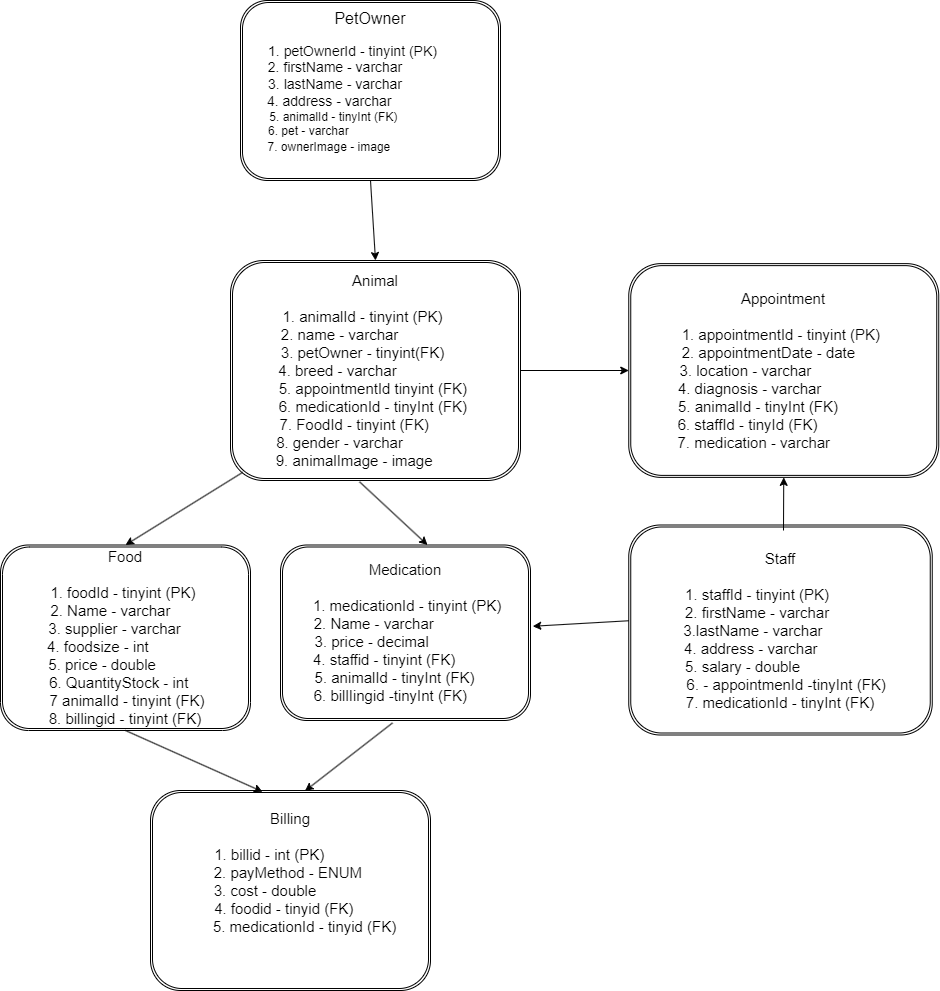

The diagram above was exported from draw.io. Its source (the exported page's mxGraphModel, read from the mxfile embedded in the PNG):
<mxGraphModel dx="1221" dy="1764" grid="1" gridSize="10" guides="1" tooltips="1" connect="1" arrows="1" fold="1" page="1" pageScale="1" pageWidth="850" pageHeight="1100" math="0" shadow="0">
  <root>
    <mxCell id="0" />
    <mxCell id="1" parent="0" />
    <mxCell id="G6-ar5dJWJv4rV6mEaIq-2" value="&lt;font style=&quot;&quot;&gt;&lt;font style=&quot;font-size: 16px;&quot;&gt;PetOwner&lt;br&gt;&lt;/font&gt;&lt;br&gt;&lt;font style=&quot;font-size: 14px;&quot;&gt;&amp;nbsp; &amp;nbsp; &amp;nbsp; 1. petOwnerId - tinyint (PK)&amp;nbsp; &amp;nbsp; &amp;nbsp; &amp;nbsp; &amp;nbsp; &amp;nbsp; &amp;nbsp; &amp;nbsp;&lt;br&gt;&lt;/font&gt;&lt;span style=&quot;font-size: 14px;&quot;&gt;&amp;nbsp; 2. firstName - varchar&amp;nbsp; &amp;nbsp; &amp;nbsp; &amp;nbsp; &amp;nbsp; &amp;nbsp; &amp;nbsp; &amp;nbsp; &amp;nbsp; &amp;nbsp;&amp;nbsp;&lt;br&gt;&amp;nbsp; &amp;nbsp; 3. lastName - varchar&amp;nbsp; &amp;nbsp; &amp;nbsp; &amp;nbsp; &amp;nbsp; &amp;nbsp; &amp;nbsp; &amp;nbsp; &amp;nbsp; &amp;nbsp; &amp;nbsp;&amp;nbsp;&lt;br&gt;&lt;/span&gt;&lt;span style=&quot;font-size: 14px;&quot;&gt;&amp;nbsp;4. address - varchar&amp;nbsp; &amp;nbsp; &amp;nbsp; &amp;nbsp; &amp;nbsp; &amp;nbsp; &amp;nbsp; &amp;nbsp; &amp;nbsp; &amp;nbsp; &amp;nbsp;&amp;nbsp;&lt;br&gt;&lt;/span&gt;&amp;nbsp; 5. animalId - tinyInt (FK)&amp;nbsp; &amp;nbsp; &amp;nbsp; &amp;nbsp; &amp;nbsp; &amp;nbsp; &amp;nbsp; &amp;nbsp; &amp;nbsp; &amp;nbsp; &amp;nbsp; &amp;nbsp;&amp;nbsp;&lt;br&gt;6. pet - varchar&amp;nbsp; &amp;nbsp; &amp;nbsp; &amp;nbsp; &amp;nbsp; &amp;nbsp; &amp;nbsp; &amp;nbsp; &amp;nbsp; &amp;nbsp; &amp;nbsp; &amp;nbsp; &amp;nbsp; &amp;nbsp; &amp;nbsp; &amp;nbsp; &amp;nbsp; &amp;nbsp; &amp;nbsp;&lt;br&gt;&amp;nbsp;7.&amp;nbsp;ownerImage - image&lt;span style=&quot;font-size: 14px;&quot;&gt;&amp;nbsp; &amp;nbsp; &amp;nbsp; &amp;nbsp; &amp;nbsp; &amp;nbsp; &amp;nbsp; &amp;nbsp; &amp;nbsp; &amp;nbsp; &amp;nbsp;&amp;nbsp;&lt;/span&gt;&lt;br&gt;&lt;span style=&quot;font-size: 14px;&quot;&gt;&amp;nbsp; &amp;nbsp; &amp;nbsp; &amp;nbsp; &amp;nbsp; &amp;nbsp; &amp;nbsp; &amp;nbsp; &amp;nbsp; &amp;nbsp; &amp;nbsp; &amp;nbsp; &amp;nbsp; &amp;nbsp; &amp;nbsp; &amp;nbsp; &amp;nbsp; &amp;nbsp; &amp;nbsp; &amp;nbsp; &amp;nbsp; &amp;nbsp; &amp;nbsp; &amp;nbsp;&lt;/span&gt;&lt;br&gt;&lt;/font&gt;" style="shape=ext;double=1;rounded=1;whiteSpace=wrap;html=1;" parent="1" vertex="1">
      <mxGeometry x="310" y="-210" width="260" height="180" as="geometry" />
    </mxCell>
    <mxCell id="G6-ar5dJWJv4rV6mEaIq-4" value="&lt;font style=&quot;font-size: 15px;&quot;&gt;Animal&lt;br&gt;&lt;br&gt;&amp;nbsp; &amp;nbsp; &amp;nbsp; 1. animalId - tinyint (PK)&amp;nbsp; &amp;nbsp; &amp;nbsp; &amp;nbsp; &amp;nbsp; &amp;nbsp;&amp;nbsp;&lt;br&gt;&amp;nbsp;2. name - varchar&amp;nbsp; &amp;nbsp; &amp;nbsp; &amp;nbsp; &amp;nbsp; &amp;nbsp; &amp;nbsp; &amp;nbsp; &amp;nbsp;&amp;nbsp;&lt;br&gt;&amp;nbsp; &amp;nbsp; &amp;nbsp; &amp;nbsp; &amp;nbsp;3. petOwner - tinyint(FK)&amp;nbsp; &amp;nbsp; &amp;nbsp; &amp;nbsp; &amp;nbsp; &amp;nbsp; &amp;nbsp; &amp;nbsp;&lt;br&gt;&amp;nbsp; &amp;nbsp;4. breed - varchar&amp;nbsp; &amp;nbsp; &amp;nbsp; &amp;nbsp; &amp;nbsp; &amp;nbsp; &amp;nbsp; &amp;nbsp; &amp;nbsp; &amp;nbsp; &amp;nbsp;&lt;br&gt;&amp;nbsp; &amp;nbsp; &amp;nbsp; &amp;nbsp; &amp;nbsp; 5. appointmentId tinyint (FK)&amp;nbsp; &amp;nbsp; &amp;nbsp; &amp;nbsp; &amp;nbsp; &amp;nbsp;&lt;br&gt;&amp;nbsp; &amp;nbsp; &amp;nbsp; 6. medicationId - tinyInt (FK)&amp;nbsp; &amp;nbsp; &amp;nbsp; &amp;nbsp;&lt;br&gt;&amp;nbsp; &amp;nbsp;7. FoodId - tinyint (FK)&amp;nbsp; &amp;nbsp; &amp;nbsp; &amp;nbsp; &amp;nbsp; &amp;nbsp; &amp;nbsp;&lt;br&gt;&amp;nbsp; &amp;nbsp; &amp;nbsp; &amp;nbsp; &amp;nbsp;8. gender - varchar&amp;nbsp; &amp;nbsp; &amp;nbsp; &amp;nbsp; &amp;nbsp; &amp;nbsp; &amp;nbsp; &amp;nbsp; &amp;nbsp; &amp;nbsp; &amp;nbsp; &amp;nbsp; &amp;nbsp;&amp;nbsp;&lt;br&gt;&amp;nbsp; 9. animalImage - image&amp;nbsp; &amp;nbsp; &amp;nbsp; &amp;nbsp; &amp;nbsp; &amp;nbsp;&amp;nbsp;&lt;br&gt;&lt;/font&gt;" style="shape=ext;double=1;rounded=1;whiteSpace=wrap;html=1;" parent="1" vertex="1">
      <mxGeometry x="300" y="50" width="290" height="220" as="geometry" />
    </mxCell>
    <mxCell id="G6-ar5dJWJv4rV6mEaIq-6" value="&lt;font style=&quot;font-size: 15px;&quot;&gt;Billing&lt;br&gt;&lt;br&gt;1. billid - int (PK)&amp;nbsp; &amp;nbsp; &amp;nbsp; &amp;nbsp; &amp;nbsp;&amp;nbsp;&lt;br&gt;&amp;nbsp; &amp;nbsp; &amp;nbsp; &amp;nbsp; &amp;nbsp; &amp;nbsp; &amp;nbsp; 2. payMethod - ENUM&amp;nbsp; &amp;nbsp; &amp;nbsp; &amp;nbsp; &amp;nbsp; &amp;nbsp; &amp;nbsp; &amp;nbsp; &amp;nbsp; &amp;nbsp; &amp;nbsp; &amp;nbsp; &amp;nbsp; &amp;nbsp; &amp;nbsp; 3. cost - double&amp;nbsp; &amp;nbsp; &amp;nbsp; &amp;nbsp; &amp;nbsp; &amp;nbsp; &amp;nbsp; &amp;nbsp; &amp;nbsp; &amp;nbsp;&amp;nbsp; &amp;nbsp; &amp;nbsp; &amp;nbsp; 4. foodid - tinyid (FK)&amp;nbsp; &amp;nbsp; &lt;br&gt;&amp;nbsp; &amp;nbsp; &amp;nbsp; &amp;nbsp; &amp;nbsp; &amp;nbsp; &amp;nbsp; 5. medicationId - tinyid (FK)&amp;nbsp; &amp;nbsp; &amp;nbsp; &amp;nbsp; &amp;nbsp; &amp;nbsp; &amp;nbsp;&amp;nbsp; &amp;nbsp; &amp;nbsp; &amp;nbsp; &amp;nbsp; &amp;nbsp; &amp;nbsp; &amp;nbsp; &amp;nbsp; &amp;nbsp;&amp;nbsp;&lt;br&gt;&lt;br&gt;&lt;/font&gt;" style="shape=ext;double=1;rounded=1;whiteSpace=wrap;html=1;" parent="1" vertex="1">
      <mxGeometry x="220" y="580" width="280" height="200" as="geometry" />
    </mxCell>
    <mxCell id="G6-ar5dJWJv4rV6mEaIq-7" value="&lt;font style=&quot;font-size: 15px;&quot;&gt;Medication&lt;br&gt;&lt;br&gt;&amp;nbsp; &amp;nbsp; &amp;nbsp; &amp;nbsp;1. medicationId - tinyint (PK)&amp;nbsp; &amp;nbsp; &amp;nbsp;&amp;nbsp;&lt;br&gt;&amp;nbsp;2. Name - varchar&amp;nbsp; &amp;nbsp; &amp;nbsp; &amp;nbsp; &amp;nbsp; &amp;nbsp; &amp;nbsp; &amp;nbsp;&amp;nbsp;&lt;br&gt;&amp;nbsp;3. price - decimal&amp;nbsp; &amp;nbsp; &amp;nbsp; &amp;nbsp; &amp;nbsp; &amp;nbsp; &amp;nbsp; &amp;nbsp; &amp;nbsp;&lt;br&gt;4. staffid - tinyint (FK)&amp;nbsp; &amp;nbsp; &amp;nbsp; &amp;nbsp; &amp;nbsp;&amp;nbsp;&lt;br&gt;5. animalId - tinyInt (FK)&amp;nbsp; &amp;nbsp; &amp;nbsp;&lt;br&gt;6. billIingid -tinyInt (FK)&amp;nbsp; &amp;nbsp; &amp;nbsp; &amp;nbsp;&lt;br&gt;&lt;/font&gt;" style="shape=ext;double=1;rounded=1;whiteSpace=wrap;html=1;" parent="1" vertex="1">
      <mxGeometry x="350" y="334.5" width="250" height="175.5" as="geometry" />
    </mxCell>
    <mxCell id="G6-ar5dJWJv4rV6mEaIq-8" value="&lt;font style=&quot;font-size: 15px;&quot;&gt;Staff&lt;br&gt;&lt;br&gt;1. staffId - tinyint (PK)&amp;nbsp; &amp;nbsp; &amp;nbsp; &amp;nbsp; &amp;nbsp; &amp;nbsp;&lt;br&gt;&amp;nbsp;2. firstName - varchar&amp;nbsp; &amp;nbsp; &amp;nbsp; &amp;nbsp; &amp;nbsp; &amp;nbsp;&amp;nbsp;&lt;br&gt;3.lastName - varchar&amp;nbsp; &amp;nbsp; &amp;nbsp; &amp;nbsp; &amp;nbsp; &amp;nbsp; &amp;nbsp;&lt;br&gt;&amp;nbsp; &amp;nbsp; &amp;nbsp; &amp;nbsp; &amp;nbsp; &amp;nbsp; 4. address - varchar&amp;nbsp; &amp;nbsp; &amp;nbsp; &amp;nbsp; &amp;nbsp; &amp;nbsp; &amp;nbsp; &amp;nbsp; &amp;nbsp;&amp;nbsp; &amp;nbsp; &amp;nbsp; &amp;nbsp; &amp;nbsp; &amp;nbsp; 5. salary - double&amp;nbsp; &amp;nbsp; &amp;nbsp; &amp;nbsp; &amp;nbsp; &amp;nbsp; &amp;nbsp; &amp;nbsp; &amp;nbsp; &amp;nbsp;&amp;nbsp;&lt;br&gt;&amp;nbsp; &amp;nbsp; &amp;nbsp; &amp;nbsp; &amp;nbsp;6. - appointmenId -tinyInt (FK)&amp;nbsp; &amp;nbsp; &amp;nbsp;&amp;nbsp;&lt;br&gt;&amp;nbsp; &amp;nbsp; &amp;nbsp;7. medicationId - tinyInt (FK)&amp;nbsp; &amp;nbsp; &amp;nbsp;&lt;br&gt;&lt;/font&gt;" style="shape=ext;double=1;rounded=1;whiteSpace=wrap;html=1;" parent="1" vertex="1">
      <mxGeometry x="698.25" y="314.5" width="303.5" height="210" as="geometry" />
    </mxCell>
    <mxCell id="G6-ar5dJWJv4rV6mEaIq-9" value="&lt;font style=&quot;font-size: 15px;&quot;&gt;Food&lt;br&gt;&lt;br&gt;1. foodId - tinyint (PK)&amp;nbsp;&lt;br&gt;2. Name - varchar&amp;nbsp; &amp;nbsp; &amp;nbsp; &amp;nbsp;&lt;br&gt;&amp;nbsp; &amp;nbsp; &amp;nbsp; &amp;nbsp; &amp;nbsp;3. supplier - varchar&amp;nbsp; &amp;nbsp; &amp;nbsp; &amp;nbsp; &amp;nbsp; &amp;nbsp; &amp;nbsp;&amp;nbsp;&lt;br&gt;4. foodsize - int&amp;nbsp; &amp;nbsp; &amp;nbsp; &amp;nbsp; &amp;nbsp; &amp;nbsp; &amp;nbsp;&lt;br&gt;5. price - double&amp;nbsp; &amp;nbsp; &amp;nbsp; &amp;nbsp; &amp;nbsp; &amp;nbsp;&lt;br&gt;&amp;nbsp; &amp;nbsp; &amp;nbsp;6.&amp;nbsp;QuantityStock - int&amp;nbsp; &amp;nbsp; &amp;nbsp; &amp;nbsp;&amp;nbsp;&lt;br&gt;&amp;nbsp; &amp;nbsp; &amp;nbsp; &amp;nbsp;7 animalId - tinyint (FK)&amp;nbsp; &amp;nbsp; &amp;nbsp;&amp;nbsp;&lt;br&gt;8. billingid - tinyint (FK)&lt;br&gt;&lt;/font&gt;" style="shape=ext;double=1;rounded=1;whiteSpace=wrap;html=1;" parent="1" vertex="1">
      <mxGeometry x="70" y="334.5" width="250" height="185.5" as="geometry" />
    </mxCell>
    <mxCell id="G6-ar5dJWJv4rV6mEaIq-10" value="&lt;font style=&quot;font-size: 15px;&quot;&gt;Appointment&lt;br&gt;&lt;br&gt;1. appointmentId - tinyint (PK)&amp;nbsp;&lt;br&gt;&amp;nbsp; &amp;nbsp; &amp;nbsp; 2. appointmentDate - date&amp;nbsp; &amp;nbsp; &amp;nbsp; &amp;nbsp; &amp;nbsp; &amp;nbsp; &amp;nbsp;&lt;br&gt;3. location - varchar&amp;nbsp; &amp;nbsp; &amp;nbsp; &amp;nbsp; &amp;nbsp; &amp;nbsp; &amp;nbsp; &amp;nbsp; &amp;nbsp;&amp;nbsp;&lt;br&gt;&amp;nbsp; &amp;nbsp;4. diagnosis - varchar&amp;nbsp; &amp;nbsp; &amp;nbsp; &amp;nbsp; &amp;nbsp; &amp;nbsp; &amp;nbsp; &amp;nbsp; &amp;nbsp; &amp;nbsp;&lt;br&gt;5. animalId - tinyInt (FK)&amp;nbsp; &amp;nbsp; &amp;nbsp; &amp;nbsp; &amp;nbsp; &amp;nbsp;&amp;nbsp;&lt;br&gt;6. staffId - tinyId (FK)&amp;nbsp; &amp;nbsp; &amp;nbsp; &amp;nbsp;&amp;nbsp;&amp;nbsp; &amp;nbsp; &amp;nbsp; &amp;nbsp; &amp;nbsp;&lt;br&gt;7.&amp;nbsp;medication - varchar&amp;nbsp; &amp;nbsp; &amp;nbsp; &amp;nbsp; &amp;nbsp; &amp;nbsp; &amp;nbsp;&amp;nbsp;&lt;br&gt;&lt;/font&gt;" style="shape=ext;double=1;rounded=1;whiteSpace=wrap;html=1;" parent="1" vertex="1">
      <mxGeometry x="698.25" y="53.13" width="310" height="213.75" as="geometry" />
    </mxCell>
    <mxCell id="G6-ar5dJWJv4rV6mEaIq-17" value="" style="endArrow=classic;html=1;rounded=0;fontSize=15;entryX=0.5;entryY=0;entryDx=0;entryDy=0;exitX=0.042;exitY=0.963;exitDx=0;exitDy=0;exitPerimeter=0;" parent="1" source="G6-ar5dJWJv4rV6mEaIq-4" target="G6-ar5dJWJv4rV6mEaIq-9" edge="1">
      <mxGeometry width="50" height="50" relative="1" as="geometry">
        <mxPoint x="120" y="270" as="sourcePoint" />
        <mxPoint x="170" y="220" as="targetPoint" />
      </mxGeometry>
    </mxCell>
    <mxCell id="G6-ar5dJWJv4rV6mEaIq-18" value="" style="endArrow=classic;html=1;rounded=0;fontSize=15;entryX=0.5;entryY=0;entryDx=0;entryDy=0;exitX=0.5;exitY=1;exitDx=0;exitDy=0;" parent="1" source="G6-ar5dJWJv4rV6mEaIq-2" target="G6-ar5dJWJv4rV6mEaIq-4" edge="1">
      <mxGeometry width="50" height="50" relative="1" as="geometry">
        <mxPoint x="470" y="80" as="sourcePoint" />
        <mxPoint x="530" y="230" as="targetPoint" />
        <Array as="points" />
      </mxGeometry>
    </mxCell>
    <mxCell id="G6-ar5dJWJv4rV6mEaIq-20" value="" style="endArrow=classic;html=1;rounded=0;fontSize=15;entryX=0.588;entryY=0;entryDx=0;entryDy=0;entryPerimeter=0;exitX=0.445;exitY=1.006;exitDx=0;exitDy=0;exitPerimeter=0;" parent="1" source="G6-ar5dJWJv4rV6mEaIq-4" target="G6-ar5dJWJv4rV6mEaIq-7" edge="1">
      <mxGeometry width="50" height="50" relative="1" as="geometry">
        <mxPoint x="480" y="320" as="sourcePoint" />
        <mxPoint x="450" y="240" as="targetPoint" />
      </mxGeometry>
    </mxCell>
    <mxCell id="G6-ar5dJWJv4rV6mEaIq-22" value="" style="endArrow=classic;html=1;rounded=0;fontSize=15;entryX=0.552;entryY=0.002;entryDx=0;entryDy=0;entryPerimeter=0;exitX=0.448;exitY=1.014;exitDx=0;exitDy=0;exitPerimeter=0;" parent="1" source="G6-ar5dJWJv4rV6mEaIq-7" target="G6-ar5dJWJv4rV6mEaIq-6" edge="1">
      <mxGeometry width="50" height="50" relative="1" as="geometry">
        <mxPoint x="480" y="320" as="sourcePoint" />
        <mxPoint x="530" y="270" as="targetPoint" />
      </mxGeometry>
    </mxCell>
    <mxCell id="G6-ar5dJWJv4rV6mEaIq-23" value="" style="endArrow=classic;html=1;rounded=0;fontSize=15;entryX=0.4;entryY=0.006;entryDx=0;entryDy=0;entryPerimeter=0;exitX=0.5;exitY=1;exitDx=0;exitDy=0;" parent="1" source="G6-ar5dJWJv4rV6mEaIq-9" target="G6-ar5dJWJv4rV6mEaIq-6" edge="1">
      <mxGeometry width="50" height="50" relative="1" as="geometry">
        <mxPoint x="480" y="320" as="sourcePoint" />
        <mxPoint x="530" y="270" as="targetPoint" />
      </mxGeometry>
    </mxCell>
    <mxCell id="G6-ar5dJWJv4rV6mEaIq-24" value="" style="endArrow=classic;html=1;rounded=0;fontSize=15;entryX=0;entryY=0.5;entryDx=0;entryDy=0;exitX=1;exitY=0.5;exitDx=0;exitDy=0;" parent="1" source="G6-ar5dJWJv4rV6mEaIq-4" target="G6-ar5dJWJv4rV6mEaIq-10" edge="1">
      <mxGeometry width="50" height="50" relative="1" as="geometry">
        <mxPoint x="480" y="320" as="sourcePoint" />
        <mxPoint x="530" y="270" as="targetPoint" />
      </mxGeometry>
    </mxCell>
    <mxCell id="G6-ar5dJWJv4rV6mEaIq-26" value="" style="endArrow=classic;html=1;rounded=0;fontSize=15;entryX=0.5;entryY=1;entryDx=0;entryDy=0;" parent="1" target="G6-ar5dJWJv4rV6mEaIq-10" edge="1">
      <mxGeometry width="50" height="50" relative="1" as="geometry">
        <mxPoint x="853" y="320" as="sourcePoint" />
        <mxPoint x="870" y="270" as="targetPoint" />
      </mxGeometry>
    </mxCell>
    <mxCell id="SnvCFvRz2Dcq6489lABv-1" value="" style="endArrow=classic;html=1;rounded=0;entryX=1.009;entryY=0.463;entryDx=0;entryDy=0;entryPerimeter=0;exitX=0;exitY=0.456;exitDx=0;exitDy=0;exitPerimeter=0;" parent="1" source="G6-ar5dJWJv4rV6mEaIq-8" target="G6-ar5dJWJv4rV6mEaIq-7" edge="1">
      <mxGeometry width="50" height="50" relative="1" as="geometry">
        <mxPoint x="630" y="320" as="sourcePoint" />
        <mxPoint x="520" y="250" as="targetPoint" />
      </mxGeometry>
    </mxCell>
  </root>
</mxGraphModel>